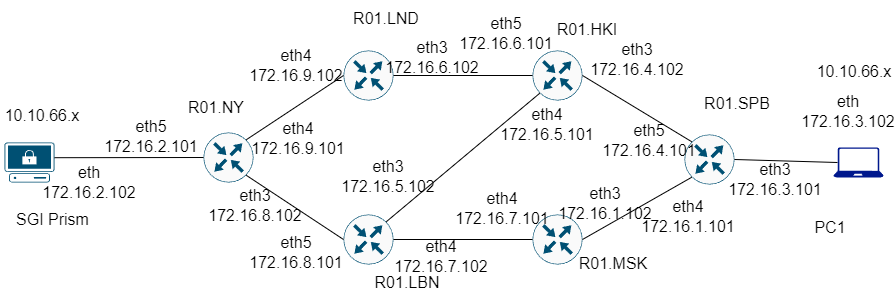

The diagram above was exported from draw.io. Its source (the exported page's mxGraphModel, read from the mxfile embedded in the PNG):
<mxGraphModel dx="1289" dy="543" grid="0" gridSize="10" guides="1" tooltips="1" connect="1" arrows="1" fold="1" page="0" pageScale="1" pageWidth="827" pageHeight="1169" math="0" shadow="0">
  <root>
    <mxCell id="0" />
    <mxCell id="1" parent="0" />
    <mxCell id="udvjCADen18w76enKWOf-1" value="" style="sketch=0;aspect=fixed;pointerEvents=1;shadow=0;dashed=0;html=1;strokeColor=none;labelPosition=center;verticalLabelPosition=bottom;verticalAlign=top;align=center;fillColor=#00188D;shape=mxgraph.azure.laptop" vertex="1" parent="1">
      <mxGeometry x="517" y="746" width="50" height="30" as="geometry" />
    </mxCell>
    <mxCell id="udvjCADen18w76enKWOf-2" value="" style="sketch=0;points=[[0.5,0,0],[1,0.5,0],[0.5,1,0],[0,0.5,0],[0.145,0.145,0],[0.8555,0.145,0],[0.855,0.8555,0],[0.145,0.855,0]];verticalLabelPosition=bottom;html=1;verticalAlign=top;aspect=fixed;align=center;pointerEvents=1;shape=mxgraph.cisco19.rect;prIcon=router;fillColor=#FAFAFA;strokeColor=#005073;" vertex="1" parent="1">
      <mxGeometry x="368" y="733" width="50" height="50" as="geometry" />
    </mxCell>
    <mxCell id="udvjCADen18w76enKWOf-3" value="" style="sketch=0;points=[[0.5,0,0],[1,0.5,0],[0.5,1,0],[0,0.5,0],[0.145,0.145,0],[0.8555,0.145,0],[0.855,0.8555,0],[0.145,0.855,0]];verticalLabelPosition=bottom;html=1;verticalAlign=top;aspect=fixed;align=center;pointerEvents=1;shape=mxgraph.cisco19.rect;prIcon=router;fillColor=#FAFAFA;strokeColor=#005073;" vertex="1" parent="1">
      <mxGeometry x="216" y="649" width="50" height="50" as="geometry" />
    </mxCell>
    <mxCell id="udvjCADen18w76enKWOf-4" value="" style="sketch=0;points=[[0.5,0,0],[1,0.5,0],[0.5,1,0],[0,0.5,0],[0.145,0.145,0],[0.8555,0.145,0],[0.855,0.8555,0],[0.145,0.855,0]];verticalLabelPosition=bottom;html=1;verticalAlign=top;aspect=fixed;align=center;pointerEvents=1;shape=mxgraph.cisco19.rect;prIcon=router;fillColor=#FAFAFA;strokeColor=#005073;" vertex="1" parent="1">
      <mxGeometry x="216" y="813" width="50" height="50" as="geometry" />
    </mxCell>
    <mxCell id="udvjCADen18w76enKWOf-5" value="" style="sketch=0;points=[[0.5,0,0],[1,0.5,0],[0.5,1,0],[0,0.5,0],[0.145,0.145,0],[0.8555,0.145,0],[0.855,0.8555,0],[0.145,0.855,0]];verticalLabelPosition=bottom;html=1;verticalAlign=top;aspect=fixed;align=center;pointerEvents=1;shape=mxgraph.cisco19.rect;prIcon=router;fillColor=#FAFAFA;strokeColor=#005073;" vertex="1" parent="1">
      <mxGeometry x="27" y="649" width="50" height="50" as="geometry" />
    </mxCell>
    <mxCell id="udvjCADen18w76enKWOf-6" value="" style="sketch=0;points=[[0.5,0,0],[1,0.5,0],[0.5,1,0],[0,0.5,0],[0.145,0.145,0],[0.8555,0.145,0],[0.855,0.8555,0],[0.145,0.855,0]];verticalLabelPosition=bottom;html=1;verticalAlign=top;aspect=fixed;align=center;pointerEvents=1;shape=mxgraph.cisco19.rect;prIcon=router;fillColor=#FAFAFA;strokeColor=#005073;" vertex="1" parent="1">
      <mxGeometry x="27" y="813" width="50" height="50" as="geometry" />
    </mxCell>
    <mxCell id="udvjCADen18w76enKWOf-7" value="" style="sketch=0;points=[[0.5,0,0],[1,0.5,0],[0.5,1,0],[0,0.5,0],[0.145,0.145,0],[0.8555,0.145,0],[0.855,0.8555,0],[0.145,0.855,0]];verticalLabelPosition=bottom;html=1;verticalAlign=top;aspect=fixed;align=center;pointerEvents=1;shape=mxgraph.cisco19.rect;prIcon=router;fillColor=#FAFAFA;strokeColor=#005073;" vertex="1" parent="1">
      <mxGeometry x="-113" y="731" width="50" height="50" as="geometry" />
    </mxCell>
    <mxCell id="udvjCADen18w76enKWOf-9" value="" style="points=[[0.02,0.015,0],[0.5,0,0],[0.98,0.015,0],[1,0.38,0],[0.895,0.98,0],[0.5,1,0],[0.105,0.98,0],[0,0.38,0]];verticalLabelPosition=bottom;sketch=0;html=1;verticalAlign=top;aspect=fixed;align=center;pointerEvents=1;shape=mxgraph.cisco19.secure_endpoint_pc;fillColor=#005073;strokeColor=none;" vertex="1" parent="1">
      <mxGeometry x="-312" y="741" width="50" height="40" as="geometry" />
    </mxCell>
    <mxCell id="udvjCADen18w76enKWOf-11" value="" style="endArrow=none;html=1;rounded=0;fontSize=12;startSize=8;endSize=8;curved=1;entryX=1;entryY=0.5;entryDx=0;entryDy=0;entryPerimeter=0;exitX=0.145;exitY=0.145;exitDx=0;exitDy=0;exitPerimeter=0;" edge="1" parent="1" source="udvjCADen18w76enKWOf-2" target="udvjCADen18w76enKWOf-3">
      <mxGeometry width="50" height="50" relative="1" as="geometry">
        <mxPoint x="273" y="733" as="sourcePoint" />
        <mxPoint x="323" y="683" as="targetPoint" />
      </mxGeometry>
    </mxCell>
    <mxCell id="udvjCADen18w76enKWOf-13" value="" style="endArrow=none;html=1;rounded=0;fontSize=12;startSize=8;endSize=8;curved=1;entryX=0.145;entryY=0.855;entryDx=0;entryDy=0;entryPerimeter=0;exitX=1;exitY=0.5;exitDx=0;exitDy=0;exitPerimeter=0;" edge="1" parent="1" source="udvjCADen18w76enKWOf-4" target="udvjCADen18w76enKWOf-2">
      <mxGeometry width="50" height="50" relative="1" as="geometry">
        <mxPoint x="230" y="965" as="sourcePoint" />
        <mxPoint x="280" y="915" as="targetPoint" />
      </mxGeometry>
    </mxCell>
    <mxCell id="udvjCADen18w76enKWOf-14" value="" style="endArrow=none;html=1;rounded=0;fontSize=12;startSize=8;endSize=8;curved=1;entryX=0;entryY=0.5;entryDx=0;entryDy=0;entryPerimeter=0;exitX=1;exitY=0.5;exitDx=0;exitDy=0;exitPerimeter=0;" edge="1" parent="1" source="udvjCADen18w76enKWOf-6" target="udvjCADen18w76enKWOf-4">
      <mxGeometry width="50" height="50" relative="1" as="geometry">
        <mxPoint x="115" y="895" as="sourcePoint" />
        <mxPoint x="165" y="845" as="targetPoint" />
      </mxGeometry>
    </mxCell>
    <mxCell id="udvjCADen18w76enKWOf-15" value="" style="endArrow=none;html=1;rounded=0;fontSize=12;startSize=8;endSize=8;curved=1;entryX=0;entryY=0.5;entryDx=0;entryDy=0;entryPerimeter=0;exitX=1;exitY=0.5;exitDx=0;exitDy=0;exitPerimeter=0;" edge="1" parent="1" source="udvjCADen18w76enKWOf-5" target="udvjCADen18w76enKWOf-3">
      <mxGeometry width="50" height="50" relative="1" as="geometry">
        <mxPoint x="140" y="746" as="sourcePoint" />
        <mxPoint x="190" y="696" as="targetPoint" />
      </mxGeometry>
    </mxCell>
    <mxCell id="udvjCADen18w76enKWOf-16" value="" style="endArrow=none;html=1;rounded=0;fontSize=12;startSize=8;endSize=8;curved=1;entryX=0;entryY=0.5;entryDx=0;entryDy=0;entryPerimeter=0;exitX=0.8555;exitY=0.145;exitDx=0;exitDy=0;exitPerimeter=0;" edge="1" parent="1" source="udvjCADen18w76enKWOf-7" target="udvjCADen18w76enKWOf-5">
      <mxGeometry width="50" height="50" relative="1" as="geometry">
        <mxPoint x="32" y="782" as="sourcePoint" />
        <mxPoint x="82" y="732" as="targetPoint" />
      </mxGeometry>
    </mxCell>
    <mxCell id="udvjCADen18w76enKWOf-17" value="" style="endArrow=none;html=1;rounded=0;fontSize=12;startSize=8;endSize=8;curved=1;entryX=0.855;entryY=0.8555;entryDx=0;entryDy=0;entryPerimeter=0;exitX=0;exitY=0.5;exitDx=0;exitDy=0;exitPerimeter=0;" edge="1" parent="1" source="udvjCADen18w76enKWOf-6" target="udvjCADen18w76enKWOf-7">
      <mxGeometry width="50" height="50" relative="1" as="geometry">
        <mxPoint x="-55" y="864" as="sourcePoint" />
        <mxPoint x="-5" y="814" as="targetPoint" />
      </mxGeometry>
    </mxCell>
    <mxCell id="udvjCADen18w76enKWOf-18" value="" style="endArrow=none;html=1;rounded=0;fontSize=12;startSize=8;endSize=8;curved=1;entryX=0.145;entryY=0.855;entryDx=0;entryDy=0;entryPerimeter=0;exitX=0.8555;exitY=0.145;exitDx=0;exitDy=0;exitPerimeter=0;" edge="1" parent="1" source="udvjCADen18w76enKWOf-6" target="udvjCADen18w76enKWOf-3">
      <mxGeometry width="50" height="50" relative="1" as="geometry">
        <mxPoint x="96" y="799" as="sourcePoint" />
        <mxPoint x="146" y="749" as="targetPoint" />
      </mxGeometry>
    </mxCell>
    <mxCell id="udvjCADen18w76enKWOf-19" value="" style="endArrow=none;html=1;rounded=0;fontSize=12;startSize=8;endSize=8;curved=1;entryX=0.08;entryY=0.5;entryDx=0;entryDy=0;entryPerimeter=0;exitX=1;exitY=0.5;exitDx=0;exitDy=0;exitPerimeter=0;" edge="1" parent="1" source="udvjCADen18w76enKWOf-2" target="udvjCADen18w76enKWOf-1">
      <mxGeometry width="50" height="50" relative="1" as="geometry">
        <mxPoint x="339" y="899" as="sourcePoint" />
        <mxPoint x="389" y="849" as="targetPoint" />
      </mxGeometry>
    </mxCell>
    <mxCell id="udvjCADen18w76enKWOf-20" value="" style="endArrow=none;html=1;rounded=0;fontSize=12;startSize=8;endSize=8;curved=1;entryX=0;entryY=0.5;entryDx=0;entryDy=0;entryPerimeter=0;exitX=1;exitY=0.38;exitDx=0;exitDy=0;exitPerimeter=0;" edge="1" parent="1" source="udvjCADen18w76enKWOf-9" target="udvjCADen18w76enKWOf-7">
      <mxGeometry width="50" height="50" relative="1" as="geometry">
        <mxPoint x="-193" y="899" as="sourcePoint" />
        <mxPoint x="-143" y="849" as="targetPoint" />
      </mxGeometry>
    </mxCell>
    <mxCell id="udvjCADen18w76enKWOf-21" value="R01.SPB" style="text;html=1;align=center;verticalAlign=middle;whiteSpace=wrap;rounded=0;fontSize=16;" vertex="1" parent="1">
      <mxGeometry x="384" y="684" width="74" height="36" as="geometry" />
    </mxCell>
    <mxCell id="udvjCADen18w76enKWOf-22" value="R01.HKI" style="text;html=1;align=center;verticalAlign=middle;whiteSpace=wrap;rounded=0;fontSize=16;" vertex="1" parent="1">
      <mxGeometry x="234" y="610" width="74" height="36" as="geometry" />
    </mxCell>
    <mxCell id="udvjCADen18w76enKWOf-23" value="R01.MSK" style="text;html=1;align=center;verticalAlign=middle;whiteSpace=wrap;rounded=0;fontSize=16;" vertex="1" parent="1">
      <mxGeometry x="260" y="844" width="74" height="36" as="geometry" />
    </mxCell>
    <mxCell id="udvjCADen18w76enKWOf-24" value="R01.LND" style="text;html=1;align=center;verticalAlign=middle;whiteSpace=wrap;rounded=0;fontSize=16;" vertex="1" parent="1">
      <mxGeometry x="33" y="599" width="74" height="36" as="geometry" />
    </mxCell>
    <mxCell id="udvjCADen18w76enKWOf-25" value="R01.LBN" style="text;html=1;align=center;verticalAlign=middle;whiteSpace=wrap;rounded=0;fontSize=16;" vertex="1" parent="1">
      <mxGeometry x="54" y="863" width="74" height="36" as="geometry" />
    </mxCell>
    <mxCell id="udvjCADen18w76enKWOf-26" value="R01.NY" style="text;html=1;align=center;verticalAlign=middle;whiteSpace=wrap;rounded=0;fontSize=16;" vertex="1" parent="1">
      <mxGeometry x="-137" y="688" width="74" height="36" as="geometry" />
    </mxCell>
    <mxCell id="udvjCADen18w76enKWOf-27" value="PC1" style="text;html=1;align=center;verticalAlign=middle;whiteSpace=wrap;rounded=0;fontSize=16;" vertex="1" parent="1">
      <mxGeometry x="477" y="808" width="74" height="36" as="geometry" />
    </mxCell>
    <mxCell id="udvjCADen18w76enKWOf-28" value="SGI Prism" style="text;html=1;align=center;verticalAlign=middle;whiteSpace=wrap;rounded=0;fontSize=16;" vertex="1" parent="1">
      <mxGeometry x="-316" y="800" width="105" height="36" as="geometry" />
    </mxCell>
    <mxCell id="udvjCADen18w76enKWOf-29" value="eth3&lt;div&gt;172.16.3.101&lt;/div&gt;" style="text;html=1;align=center;verticalAlign=middle;whiteSpace=wrap;rounded=0;fontSize=16;" vertex="1" parent="1">
      <mxGeometry x="424" y="763" width="70" height="29" as="geometry" />
    </mxCell>
    <mxCell id="udvjCADen18w76enKWOf-33" value="eth4&lt;div&gt;172.16.1.101&lt;/div&gt;" style="text;html=1;align=center;verticalAlign=middle;whiteSpace=wrap;rounded=0;fontSize=16;" vertex="1" parent="1">
      <mxGeometry x="337" y="800" width="70" height="29" as="geometry" />
    </mxCell>
    <mxCell id="udvjCADen18w76enKWOf-34" value="eth5&lt;div&gt;172.16.4.101&lt;/div&gt;" style="text;html=1;align=center;verticalAlign=middle;whiteSpace=wrap;rounded=0;fontSize=16;" vertex="1" parent="1">
      <mxGeometry x="298" y="724" width="70" height="29" as="geometry" />
    </mxCell>
    <mxCell id="udvjCADen18w76enKWOf-35" value="eth3&lt;div&gt;172.16.1.102&lt;/div&gt;" style="text;html=1;align=center;verticalAlign=middle;whiteSpace=wrap;rounded=0;fontSize=16;" vertex="1" parent="1">
      <mxGeometry x="254" y="787" width="70" height="29" as="geometry" />
    </mxCell>
    <mxCell id="udvjCADen18w76enKWOf-36" value="eth4&lt;div&gt;172.16.7.101&lt;/div&gt;" style="text;html=1;align=center;verticalAlign=middle;whiteSpace=wrap;rounded=0;fontSize=16;" vertex="1" parent="1">
      <mxGeometry x="151" y="792" width="70" height="29" as="geometry" />
    </mxCell>
    <mxCell id="udvjCADen18w76enKWOf-37" value="eth4&lt;div&gt;172.16.7.102&lt;/div&gt;" style="text;html=1;align=center;verticalAlign=middle;whiteSpace=wrap;rounded=0;fontSize=16;" vertex="1" parent="1">
      <mxGeometry x="90" y="840" width="70" height="29" as="geometry" />
    </mxCell>
    <mxCell id="udvjCADen18w76enKWOf-38" value="eth3&lt;div&gt;172.16.5.102&lt;/div&gt;" style="text;html=1;align=center;verticalAlign=middle;whiteSpace=wrap;rounded=0;fontSize=16;" vertex="1" parent="1">
      <mxGeometry x="37" y="760" width="70" height="29" as="geometry" />
    </mxCell>
    <mxCell id="udvjCADen18w76enKWOf-39" value="eth5&lt;div&gt;172.16.8.101&lt;/div&gt;" style="text;html=1;align=center;verticalAlign=middle;whiteSpace=wrap;rounded=0;fontSize=16;" vertex="1" parent="1">
      <mxGeometry x="-55" y="836" width="70" height="29" as="geometry" />
    </mxCell>
    <mxCell id="udvjCADen18w76enKWOf-40" value="eth3&lt;div&gt;172.16.4.102&lt;/div&gt;" style="text;html=1;align=center;verticalAlign=middle;whiteSpace=wrap;rounded=0;fontSize=16;" vertex="1" parent="1">
      <mxGeometry x="286" y="643" width="70" height="29" as="geometry" />
    </mxCell>
    <mxCell id="udvjCADen18w76enKWOf-41" value="eth5&lt;div&gt;172.16.6.101&lt;/div&gt;" style="text;html=1;align=center;verticalAlign=middle;whiteSpace=wrap;rounded=0;fontSize=16;" vertex="1" parent="1">
      <mxGeometry x="155" y="617" width="70" height="29" as="geometry" />
    </mxCell>
    <mxCell id="udvjCADen18w76enKWOf-42" value="eth4&lt;div&gt;172.16.5.101&lt;/div&gt;" style="text;html=1;align=center;verticalAlign=middle;whiteSpace=wrap;rounded=0;fontSize=16;" vertex="1" parent="1">
      <mxGeometry x="196" y="708" width="70" height="29" as="geometry" />
    </mxCell>
    <mxCell id="udvjCADen18w76enKWOf-43" value="eth3&lt;div&gt;172.16.6.102&lt;/div&gt;" style="text;html=1;align=center;verticalAlign=middle;whiteSpace=wrap;rounded=0;fontSize=16;" vertex="1" parent="1">
      <mxGeometry x="81" y="641" width="70" height="29" as="geometry" />
    </mxCell>
    <mxCell id="udvjCADen18w76enKWOf-44" value="eth4&lt;div&gt;172.16.9.101&lt;/div&gt;" style="text;html=1;align=center;verticalAlign=middle;whiteSpace=wrap;rounded=0;fontSize=16;" vertex="1" parent="1">
      <mxGeometry x="-53" y="722" width="70" height="29" as="geometry" />
    </mxCell>
    <mxCell id="udvjCADen18w76enKWOf-45" value="eth3&lt;div&gt;172.16.8.102&lt;/div&gt;" style="text;html=1;align=center;verticalAlign=middle;whiteSpace=wrap;rounded=0;fontSize=16;" vertex="1" parent="1">
      <mxGeometry x="-96" y="789" width="70" height="29" as="geometry" />
    </mxCell>
    <mxCell id="udvjCADen18w76enKWOf-46" value="eth5&lt;div&gt;172.16.2.101&lt;/div&gt;" style="text;html=1;align=center;verticalAlign=middle;whiteSpace=wrap;rounded=0;fontSize=16;" vertex="1" parent="1">
      <mxGeometry x="-200" y="720" width="70" height="29" as="geometry" />
    </mxCell>
    <mxCell id="udvjCADen18w76enKWOf-47" value="eth4&lt;div&gt;172.16.9.102&lt;/div&gt;" style="text;html=1;align=center;verticalAlign=middle;whiteSpace=wrap;rounded=0;fontSize=16;" vertex="1" parent="1">
      <mxGeometry x="-55" y="649" width="70" height="29" as="geometry" />
    </mxCell>
    <mxCell id="udvjCADen18w76enKWOf-50" value="eth&lt;div&gt;172.16.3.102&lt;/div&gt;" style="text;html=1;align=center;verticalAlign=middle;whiteSpace=wrap;rounded=0;fontSize=16;" vertex="1" parent="1">
      <mxGeometry x="497" y="695" width="70" height="29" as="geometry" />
    </mxCell>
    <mxCell id="udvjCADen18w76enKWOf-52" style="edgeStyle=none;curved=1;rounded=0;orthogonalLoop=1;jettySize=auto;html=1;exitX=0.75;exitY=0;exitDx=0;exitDy=0;fontSize=12;startSize=8;endSize=8;" edge="1" parent="1" source="udvjCADen18w76enKWOf-39" target="udvjCADen18w76enKWOf-39">
      <mxGeometry relative="1" as="geometry" />
    </mxCell>
    <mxCell id="udvjCADen18w76enKWOf-53" value="eth&lt;div&gt;172.16.2.102&lt;/div&gt;" style="text;html=1;align=center;verticalAlign=middle;whiteSpace=wrap;rounded=0;fontSize=16;" vertex="1" parent="1">
      <mxGeometry x="-262" y="766" width="70" height="29" as="geometry" />
    </mxCell>
    <mxCell id="udvjCADen18w76enKWOf-54" value="10.10.66.x" style="text;html=1;align=center;verticalAlign=middle;whiteSpace=wrap;rounded=0;fontSize=16;" vertex="1" parent="1">
      <mxGeometry x="-304" y="699" width="60" height="30" as="geometry" />
    </mxCell>
    <mxCell id="udvjCADen18w76enKWOf-55" value="10.10.66.x" style="text;html=1;align=center;verticalAlign=middle;whiteSpace=wrap;rounded=0;fontSize=16;" vertex="1" parent="1">
      <mxGeometry x="503" y="655" width="70" height="29" as="geometry" />
    </mxCell>
  </root>
</mxGraphModel>